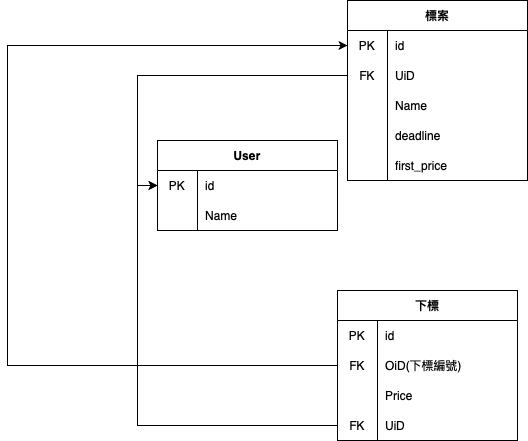

The diagram above was exported from draw.io. Its source (the exported page's mxGraphModel, read from the mxfile embedded in the PNG):
<mxGraphModel dx="863" dy="679" grid="1" gridSize="10" guides="1" tooltips="1" connect="1" arrows="1" fold="1" page="1" pageScale="1" pageWidth="827" pageHeight="1169" math="0" shadow="0">
  <root>
    <mxCell id="0" />
    <mxCell id="1" parent="0" />
    <mxCell id="uqD5PyFDFpWcj6CXV2by-1" value="User" style="shape=table;startSize=30;container=1;collapsible=0;childLayout=tableLayout;fixedRows=1;rowLines=0;fontStyle=1;" vertex="1" parent="1">
      <mxGeometry x="320" y="290" width="180" height="90" as="geometry" />
    </mxCell>
    <mxCell id="uqD5PyFDFpWcj6CXV2by-2" value="" style="shape=tableRow;horizontal=0;startSize=0;swimlaneHead=0;swimlaneBody=0;top=0;left=0;bottom=0;right=0;collapsible=0;dropTarget=0;fillColor=none;points=[[0,0.5],[1,0.5]];portConstraint=eastwest;" vertex="1" parent="uqD5PyFDFpWcj6CXV2by-1">
      <mxGeometry y="30" width="180" height="30" as="geometry" />
    </mxCell>
    <mxCell id="uqD5PyFDFpWcj6CXV2by-3" value="PK" style="shape=partialRectangle;html=1;whiteSpace=wrap;connectable=0;fillColor=none;top=0;left=0;bottom=0;right=0;overflow=hidden;pointerEvents=1;" vertex="1" parent="uqD5PyFDFpWcj6CXV2by-2">
      <mxGeometry width="40" height="30" as="geometry">
        <mxRectangle width="40" height="30" as="alternateBounds" />
      </mxGeometry>
    </mxCell>
    <mxCell id="uqD5PyFDFpWcj6CXV2by-4" value="id" style="shape=partialRectangle;html=1;whiteSpace=wrap;connectable=0;fillColor=none;top=0;left=0;bottom=0;right=0;align=left;spacingLeft=6;overflow=hidden;" vertex="1" parent="uqD5PyFDFpWcj6CXV2by-2">
      <mxGeometry x="40" width="140" height="30" as="geometry">
        <mxRectangle width="140" height="30" as="alternateBounds" />
      </mxGeometry>
    </mxCell>
    <mxCell id="uqD5PyFDFpWcj6CXV2by-5" value="" style="shape=tableRow;horizontal=0;startSize=0;swimlaneHead=0;swimlaneBody=0;top=0;left=0;bottom=0;right=0;collapsible=0;dropTarget=0;fillColor=none;points=[[0,0.5],[1,0.5]];portConstraint=eastwest;" vertex="1" parent="uqD5PyFDFpWcj6CXV2by-1">
      <mxGeometry y="60" width="180" height="30" as="geometry" />
    </mxCell>
    <mxCell id="uqD5PyFDFpWcj6CXV2by-6" value="" style="shape=partialRectangle;html=1;whiteSpace=wrap;connectable=0;fillColor=none;top=0;left=0;bottom=0;right=0;overflow=hidden;" vertex="1" parent="uqD5PyFDFpWcj6CXV2by-5">
      <mxGeometry width="40" height="30" as="geometry">
        <mxRectangle width="40" height="30" as="alternateBounds" />
      </mxGeometry>
    </mxCell>
    <mxCell id="uqD5PyFDFpWcj6CXV2by-7" value="Name" style="shape=partialRectangle;html=1;whiteSpace=wrap;connectable=0;fillColor=none;top=0;left=0;bottom=0;right=0;align=left;spacingLeft=6;overflow=hidden;" vertex="1" parent="uqD5PyFDFpWcj6CXV2by-5">
      <mxGeometry x="40" width="140" height="30" as="geometry">
        <mxRectangle width="140" height="30" as="alternateBounds" />
      </mxGeometry>
    </mxCell>
    <mxCell id="uqD5PyFDFpWcj6CXV2by-11" value="下標" style="shape=table;startSize=30;container=1;collapsible=0;childLayout=tableLayout;fixedRows=1;rowLines=0;fontStyle=1;" vertex="1" parent="1">
      <mxGeometry x="500" y="440" width="180" height="150" as="geometry" />
    </mxCell>
    <mxCell id="uqD5PyFDFpWcj6CXV2by-12" value="" style="shape=tableRow;horizontal=0;startSize=0;swimlaneHead=0;swimlaneBody=0;top=0;left=0;bottom=0;right=0;collapsible=0;dropTarget=0;fillColor=none;points=[[0,0.5],[1,0.5]];portConstraint=eastwest;" vertex="1" parent="uqD5PyFDFpWcj6CXV2by-11">
      <mxGeometry y="30" width="180" height="30" as="geometry" />
    </mxCell>
    <mxCell id="uqD5PyFDFpWcj6CXV2by-13" value="PK" style="shape=partialRectangle;html=1;whiteSpace=wrap;connectable=0;fillColor=none;top=0;left=0;bottom=0;right=0;overflow=hidden;pointerEvents=1;" vertex="1" parent="uqD5PyFDFpWcj6CXV2by-12">
      <mxGeometry width="40" height="30" as="geometry">
        <mxRectangle width="40" height="30" as="alternateBounds" />
      </mxGeometry>
    </mxCell>
    <mxCell id="uqD5PyFDFpWcj6CXV2by-14" value="id" style="shape=partialRectangle;html=1;whiteSpace=wrap;connectable=0;fillColor=none;top=0;left=0;bottom=0;right=0;align=left;spacingLeft=6;overflow=hidden;" vertex="1" parent="uqD5PyFDFpWcj6CXV2by-12">
      <mxGeometry x="40" width="140" height="30" as="geometry">
        <mxRectangle width="140" height="30" as="alternateBounds" />
      </mxGeometry>
    </mxCell>
    <mxCell id="uqD5PyFDFpWcj6CXV2by-15" value="" style="shape=tableRow;horizontal=0;startSize=0;swimlaneHead=0;swimlaneBody=0;top=0;left=0;bottom=0;right=0;collapsible=0;dropTarget=0;fillColor=none;points=[[0,0.5],[1,0.5]];portConstraint=eastwest;" vertex="1" parent="uqD5PyFDFpWcj6CXV2by-11">
      <mxGeometry y="60" width="180" height="30" as="geometry" />
    </mxCell>
    <mxCell id="uqD5PyFDFpWcj6CXV2by-16" value="FK" style="shape=partialRectangle;html=1;whiteSpace=wrap;connectable=0;fillColor=none;top=0;left=0;bottom=0;right=0;overflow=hidden;" vertex="1" parent="uqD5PyFDFpWcj6CXV2by-15">
      <mxGeometry width="40" height="30" as="geometry">
        <mxRectangle width="40" height="30" as="alternateBounds" />
      </mxGeometry>
    </mxCell>
    <mxCell id="uqD5PyFDFpWcj6CXV2by-17" value="OiD(下標編號)" style="shape=partialRectangle;html=1;whiteSpace=wrap;connectable=0;fillColor=none;top=0;left=0;bottom=0;right=0;align=left;spacingLeft=6;overflow=hidden;" vertex="1" parent="uqD5PyFDFpWcj6CXV2by-15">
      <mxGeometry x="40" width="140" height="30" as="geometry">
        <mxRectangle width="140" height="30" as="alternateBounds" />
      </mxGeometry>
    </mxCell>
    <mxCell id="uqD5PyFDFpWcj6CXV2by-18" value="" style="shape=tableRow;horizontal=0;startSize=0;swimlaneHead=0;swimlaneBody=0;top=0;left=0;bottom=0;right=0;collapsible=0;dropTarget=0;fillColor=none;points=[[0,0.5],[1,0.5]];portConstraint=eastwest;" vertex="1" parent="uqD5PyFDFpWcj6CXV2by-11">
      <mxGeometry y="90" width="180" height="30" as="geometry" />
    </mxCell>
    <mxCell id="uqD5PyFDFpWcj6CXV2by-19" value="" style="shape=partialRectangle;html=1;whiteSpace=wrap;connectable=0;fillColor=none;top=0;left=0;bottom=0;right=0;overflow=hidden;" vertex="1" parent="uqD5PyFDFpWcj6CXV2by-18">
      <mxGeometry width="40" height="30" as="geometry">
        <mxRectangle width="40" height="30" as="alternateBounds" />
      </mxGeometry>
    </mxCell>
    <mxCell id="uqD5PyFDFpWcj6CXV2by-20" value="Price" style="shape=partialRectangle;html=1;whiteSpace=wrap;connectable=0;fillColor=none;top=0;left=0;bottom=0;right=0;align=left;spacingLeft=6;overflow=hidden;" vertex="1" parent="uqD5PyFDFpWcj6CXV2by-18">
      <mxGeometry x="40" width="140" height="30" as="geometry">
        <mxRectangle width="140" height="30" as="alternateBounds" />
      </mxGeometry>
    </mxCell>
    <mxCell id="uqD5PyFDFpWcj6CXV2by-43" value="" style="shape=tableRow;horizontal=0;startSize=0;swimlaneHead=0;swimlaneBody=0;top=0;left=0;bottom=0;right=0;collapsible=0;dropTarget=0;fillColor=none;points=[[0,0.5],[1,0.5]];portConstraint=eastwest;" vertex="1" parent="uqD5PyFDFpWcj6CXV2by-11">
      <mxGeometry y="120" width="180" height="30" as="geometry" />
    </mxCell>
    <mxCell id="uqD5PyFDFpWcj6CXV2by-44" value="FK" style="shape=partialRectangle;html=1;whiteSpace=wrap;connectable=0;fillColor=none;top=0;left=0;bottom=0;right=0;overflow=hidden;" vertex="1" parent="uqD5PyFDFpWcj6CXV2by-43">
      <mxGeometry width="40" height="30" as="geometry">
        <mxRectangle width="40" height="30" as="alternateBounds" />
      </mxGeometry>
    </mxCell>
    <mxCell id="uqD5PyFDFpWcj6CXV2by-45" value="UiD" style="shape=partialRectangle;html=1;whiteSpace=wrap;connectable=0;fillColor=none;top=0;left=0;bottom=0;right=0;align=left;spacingLeft=6;overflow=hidden;" vertex="1" parent="uqD5PyFDFpWcj6CXV2by-43">
      <mxGeometry x="40" width="140" height="30" as="geometry">
        <mxRectangle width="140" height="30" as="alternateBounds" />
      </mxGeometry>
    </mxCell>
    <mxCell id="uqD5PyFDFpWcj6CXV2by-21" value="標案" style="shape=table;startSize=30;container=1;collapsible=0;childLayout=tableLayout;fixedRows=1;rowLines=0;fontStyle=1;" vertex="1" parent="1">
      <mxGeometry x="510" y="150" width="180" height="180" as="geometry" />
    </mxCell>
    <mxCell id="uqD5PyFDFpWcj6CXV2by-22" value="" style="shape=tableRow;horizontal=0;startSize=0;swimlaneHead=0;swimlaneBody=0;top=0;left=0;bottom=0;right=0;collapsible=0;dropTarget=0;fillColor=none;points=[[0,0.5],[1,0.5]];portConstraint=eastwest;" vertex="1" parent="uqD5PyFDFpWcj6CXV2by-21">
      <mxGeometry y="30" width="180" height="30" as="geometry" />
    </mxCell>
    <mxCell id="uqD5PyFDFpWcj6CXV2by-23" value="PK" style="shape=partialRectangle;html=1;whiteSpace=wrap;connectable=0;fillColor=none;top=0;left=0;bottom=0;right=0;overflow=hidden;pointerEvents=1;" vertex="1" parent="uqD5PyFDFpWcj6CXV2by-22">
      <mxGeometry width="40" height="30" as="geometry">
        <mxRectangle width="40" height="30" as="alternateBounds" />
      </mxGeometry>
    </mxCell>
    <mxCell id="uqD5PyFDFpWcj6CXV2by-24" value="id" style="shape=partialRectangle;html=1;whiteSpace=wrap;connectable=0;fillColor=none;top=0;left=0;bottom=0;right=0;align=left;spacingLeft=6;overflow=hidden;" vertex="1" parent="uqD5PyFDFpWcj6CXV2by-22">
      <mxGeometry x="40" width="140" height="30" as="geometry">
        <mxRectangle width="140" height="30" as="alternateBounds" />
      </mxGeometry>
    </mxCell>
    <mxCell id="uqD5PyFDFpWcj6CXV2by-25" value="" style="shape=tableRow;horizontal=0;startSize=0;swimlaneHead=0;swimlaneBody=0;top=0;left=0;bottom=0;right=0;collapsible=0;dropTarget=0;fillColor=none;points=[[0,0.5],[1,0.5]];portConstraint=eastwest;" vertex="1" parent="uqD5PyFDFpWcj6CXV2by-21">
      <mxGeometry y="60" width="180" height="30" as="geometry" />
    </mxCell>
    <mxCell id="uqD5PyFDFpWcj6CXV2by-26" value="FK" style="shape=partialRectangle;html=1;whiteSpace=wrap;connectable=0;fillColor=none;top=0;left=0;bottom=0;right=0;overflow=hidden;" vertex="1" parent="uqD5PyFDFpWcj6CXV2by-25">
      <mxGeometry width="40" height="30" as="geometry">
        <mxRectangle width="40" height="30" as="alternateBounds" />
      </mxGeometry>
    </mxCell>
    <mxCell id="uqD5PyFDFpWcj6CXV2by-27" value="UiD" style="shape=partialRectangle;html=1;whiteSpace=wrap;connectable=0;fillColor=none;top=0;left=0;bottom=0;right=0;align=left;spacingLeft=6;overflow=hidden;" vertex="1" parent="uqD5PyFDFpWcj6CXV2by-25">
      <mxGeometry x="40" width="140" height="30" as="geometry">
        <mxRectangle width="140" height="30" as="alternateBounds" />
      </mxGeometry>
    </mxCell>
    <mxCell id="uqD5PyFDFpWcj6CXV2by-28" value="" style="shape=tableRow;horizontal=0;startSize=0;swimlaneHead=0;swimlaneBody=0;top=0;left=0;bottom=0;right=0;collapsible=0;dropTarget=0;fillColor=none;points=[[0,0.5],[1,0.5]];portConstraint=eastwest;" vertex="1" parent="uqD5PyFDFpWcj6CXV2by-21">
      <mxGeometry y="90" width="180" height="30" as="geometry" />
    </mxCell>
    <mxCell id="uqD5PyFDFpWcj6CXV2by-29" value="" style="shape=partialRectangle;html=1;whiteSpace=wrap;connectable=0;fillColor=none;top=0;left=0;bottom=0;right=0;overflow=hidden;" vertex="1" parent="uqD5PyFDFpWcj6CXV2by-28">
      <mxGeometry width="40" height="30" as="geometry">
        <mxRectangle width="40" height="30" as="alternateBounds" />
      </mxGeometry>
    </mxCell>
    <mxCell id="uqD5PyFDFpWcj6CXV2by-30" value="Name" style="shape=partialRectangle;html=1;whiteSpace=wrap;connectable=0;fillColor=none;top=0;left=0;bottom=0;right=0;align=left;spacingLeft=6;overflow=hidden;" vertex="1" parent="uqD5PyFDFpWcj6CXV2by-28">
      <mxGeometry x="40" width="140" height="30" as="geometry">
        <mxRectangle width="140" height="30" as="alternateBounds" />
      </mxGeometry>
    </mxCell>
    <mxCell id="uqD5PyFDFpWcj6CXV2by-48" value="" style="shape=tableRow;horizontal=0;startSize=0;swimlaneHead=0;swimlaneBody=0;top=0;left=0;bottom=0;right=0;collapsible=0;dropTarget=0;fillColor=none;points=[[0,0.5],[1,0.5]];portConstraint=eastwest;" vertex="1" parent="uqD5PyFDFpWcj6CXV2by-21">
      <mxGeometry y="120" width="180" height="30" as="geometry" />
    </mxCell>
    <mxCell id="uqD5PyFDFpWcj6CXV2by-49" value="" style="shape=partialRectangle;html=1;whiteSpace=wrap;connectable=0;fillColor=none;top=0;left=0;bottom=0;right=0;overflow=hidden;" vertex="1" parent="uqD5PyFDFpWcj6CXV2by-48">
      <mxGeometry width="40" height="30" as="geometry">
        <mxRectangle width="40" height="30" as="alternateBounds" />
      </mxGeometry>
    </mxCell>
    <mxCell id="uqD5PyFDFpWcj6CXV2by-50" value="deadline" style="shape=partialRectangle;html=1;whiteSpace=wrap;connectable=0;fillColor=none;top=0;left=0;bottom=0;right=0;align=left;spacingLeft=6;overflow=hidden;" vertex="1" parent="uqD5PyFDFpWcj6CXV2by-48">
      <mxGeometry x="40" width="140" height="30" as="geometry">
        <mxRectangle width="140" height="30" as="alternateBounds" />
      </mxGeometry>
    </mxCell>
    <mxCell id="uqD5PyFDFpWcj6CXV2by-51" value="" style="shape=tableRow;horizontal=0;startSize=0;swimlaneHead=0;swimlaneBody=0;top=0;left=0;bottom=0;right=0;collapsible=0;dropTarget=0;fillColor=none;points=[[0,0.5],[1,0.5]];portConstraint=eastwest;" vertex="1" parent="uqD5PyFDFpWcj6CXV2by-21">
      <mxGeometry y="150" width="180" height="30" as="geometry" />
    </mxCell>
    <mxCell id="uqD5PyFDFpWcj6CXV2by-52" value="" style="shape=partialRectangle;html=1;whiteSpace=wrap;connectable=0;fillColor=none;top=0;left=0;bottom=0;right=0;overflow=hidden;" vertex="1" parent="uqD5PyFDFpWcj6CXV2by-51">
      <mxGeometry width="40" height="30" as="geometry">
        <mxRectangle width="40" height="30" as="alternateBounds" />
      </mxGeometry>
    </mxCell>
    <mxCell id="uqD5PyFDFpWcj6CXV2by-53" value="first_price" style="shape=partialRectangle;html=1;whiteSpace=wrap;connectable=0;fillColor=none;top=0;left=0;bottom=0;right=0;align=left;spacingLeft=6;overflow=hidden;" vertex="1" parent="uqD5PyFDFpWcj6CXV2by-51">
      <mxGeometry x="40" width="140" height="30" as="geometry">
        <mxRectangle width="140" height="30" as="alternateBounds" />
      </mxGeometry>
    </mxCell>
    <mxCell id="uqD5PyFDFpWcj6CXV2by-42" style="edgeStyle=orthogonalEdgeStyle;rounded=0;orthogonalLoop=1;jettySize=auto;html=1;exitX=0;exitY=0.5;exitDx=0;exitDy=0;entryX=0;entryY=0.5;entryDx=0;entryDy=0;" edge="1" parent="1" source="uqD5PyFDFpWcj6CXV2by-25" target="uqD5PyFDFpWcj6CXV2by-2">
      <mxGeometry relative="1" as="geometry" />
    </mxCell>
    <mxCell id="uqD5PyFDFpWcj6CXV2by-46" style="edgeStyle=orthogonalEdgeStyle;rounded=0;orthogonalLoop=1;jettySize=auto;html=1;exitX=0;exitY=0.5;exitDx=0;exitDy=0;entryX=0;entryY=0.5;entryDx=0;entryDy=0;" edge="1" parent="1" source="uqD5PyFDFpWcj6CXV2by-43" target="uqD5PyFDFpWcj6CXV2by-2">
      <mxGeometry relative="1" as="geometry" />
    </mxCell>
    <mxCell id="uqD5PyFDFpWcj6CXV2by-47" style="edgeStyle=orthogonalEdgeStyle;rounded=0;orthogonalLoop=1;jettySize=auto;html=1;exitX=0;exitY=0.5;exitDx=0;exitDy=0;entryX=0;entryY=0.5;entryDx=0;entryDy=0;" edge="1" parent="1" source="uqD5PyFDFpWcj6CXV2by-15" target="uqD5PyFDFpWcj6CXV2by-22">
      <mxGeometry relative="1" as="geometry">
        <Array as="points">
          <mxPoint x="170" y="515" />
          <mxPoint x="170" y="195" />
        </Array>
      </mxGeometry>
    </mxCell>
  </root>
</mxGraphModel>